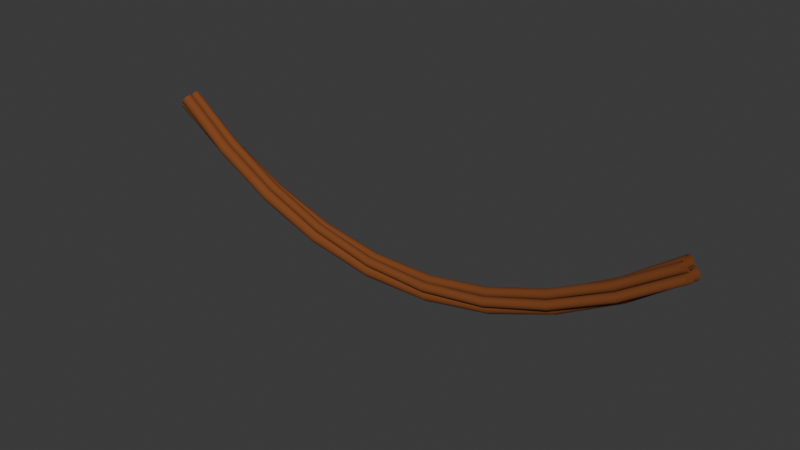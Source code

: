 # Source: Tilt.blend  (saved by Blender 4.0.36; exported with 4.5.12 LTS)
import bpy
from mathutils import Matrix  # noqa: F401  (used for matrix-valued properties, if any)

bpy.ops.wm.read_factory_settings(use_empty=True)
scene = bpy.context.scene
scene.name = 'Scene'

# ---- collections
col_collection = bpy.data.collections.new('Collection'); scene.collection.children.link(col_collection)

# ---- materials (node trees are filled in below, after node groups)
mat_rope_material = bpy.data.materials.new('Rope_Material')
mat_rope_material.use_transparent_shadow = False

# ---- node groups
ng_ropes = bpy.data.node_groups.new('Ropes', 'GeometryNodeTree')
_s = ng_ropes.interface.new_socket(name='Geometry', in_out='OUTPUT', socket_type='NodeSocketGeometry')
_s = ng_ropes.interface.new_socket(name='Attribute', in_out='OUTPUT', socket_type='NodeSocketFloat')
_s = ng_ropes.interface.new_socket(name='Geometry', in_out='INPUT', socket_type='NodeSocketGeometry')
ng_ropes.is_modifier = True
_N = ng_ropes.nodes; _L = ng_ropes.links
n0 = _N.new('NodeGroupOutput'); n0.name = 'Group Output'; n0.location = (1158, 38)
n1 = _N.new('NodeGroupInput'); n1.name = 'Group Input'; n1.location = (-612, 174)
n2 = _N.new('GeometryNodeSetCurveRadius'); n2.name = 'Set Curve Radius'; n2.location = (48, 133)
n2.inputs[2].default_value = 2.255
n3 = _N.new('GeometryNodeInputIndex'); n3.name = 'Index'; n3.location = (-434, -24)
n4 = _N.new('GeometryNodeResampleCurve'); n4.name = 'Resample Curve'; n4.location = (-248, 204)
n4.keep_last_segment = False
n4.inputs[3].default_value = 0.19
n5 = _N.new('ShaderNodeMath'); n5.name = 'Math'; n5.location = (-179, 40)
n5.operation = 'DIVIDE'
n5.inputs[1].default_value = 3.3
n6 = _N.new('GeometryNodeSetCurveTilt'); n6.name = 'Set Curve Tilt'; n6.location = (268, 94)
n7 = _N.new('GeometryNodeJoinGeometry'); n7.name = 'Join Geometry'; n7.location = (-499, -175)
n8 = _N.new('GeometryNodeTransform'); n8.name = 'Transform Geometry'; n8.location = (-693, -262)
n8.inputs[1].default_value = (0.2, 0.0, 0.0)
n9 = _N.new('GeometryNodeCurvePrimitiveCircle'); n9.name = 'Curve Circle.001'; n9.location = (-901, -291)
n9.inputs[0].default_value = 16
n9.inputs[4].default_value = 0.13
n10 = _N.new('GeometryNodeTransform'); n10.name = 'Transform Geometry.002'; n10.location = (-279, -256)
n10.inputs[1].default_value = (-0.1, 0.1, 0.0)
n11 = _N.new('NodeReroute'); n11.name = 'Reroute'; n11.location = (71, -489)
n11.width = 16
n11.socket_idname = 'NodeSocketGeometry'
n12 = _N.new('NodeReroute'); n12.name = 'Reroute.002'; n12.location = (-107, -490)
n12.width = 16
n12.socket_idname = 'NodeSocketGeometry'
n13 = _N.new('NodeReroute'); n13.name = 'Reroute.001'; n13.location = (-105, -292)
n13.width = 16
n13.socket_idname = 'NodeSocketGeometry'
n14 = _N.new('NodeReroute'); n14.name = 'Reroute.003'; n14.location = (68, -263)
n14.width = 16
n14.socket_idname = 'NodeSocketGeometry'
n15 = _N.new('GeometryNodeCurvePrimitiveCircle'); n15.name = 'Curve Circle'; n15.location = (-899, -133)
n15.inputs[0].default_value = 16
n15.inputs[4].default_value = 0.1
n16 = _N.new('GeometryNodeJoinGeometry'); n16.name = 'Join Geometry.001'; n16.location = (175, -153)
n17 = _N.new('GeometryNodeCurveToMesh'); n17.name = 'Curve to Mesh'; n17.location = (654, 44)
n18 = _N.new('GeometryNodeTransform'); n18.name = 'Transform Geometry.001'; n18.location = (-88, -150)
n18.inputs[1].default_value = (-0.1, -0.1, 0.0)
n19 = _N.new('GeometryNodeSplineParameter'); n19.name = 'Spline Parameter'; n19.location = (218, -259)
n20 = _N.new('GeometryNodeSetMaterial'); n20.name = 'Set Material'; n20.location = (935, 126)
n20.inputs[2].default_value = mat_rope_material
n21 = _N.new('GeometryNodeCaptureAttribute'); n21.name = 'Capture Attribute'; n21.location = (435, -97)
n21.capture_items.clear()
n22 = _N.new('GeometryNodeInputNamedAttribute'); n22.name = 'Named Attribute'; n22.location = (629, 44)
n22.inputs[0].default_value = 'radius'
n23 = _N.new('GeometryNodeSwitch'); n23.name = 'Switch'; n23.location = (629, 44)
n23.input_type = 'FLOAT'
n23.inputs[1].default_value = 1.0
_L.new(n8.outputs[0], n7.inputs[0])
_L.new(n15.outputs[0], n7.inputs[0])
_L.new(n9.outputs[0], n8.inputs[0])
_L.new(n7.outputs[0], n18.inputs[0])
_L.new(n2.outputs[0], n6.inputs[0])
_L.new(n1.outputs[0], n4.inputs[0])
_L.new(n4.outputs[0], n2.inputs[0])
_L.new(n5.outputs[0], n6.inputs[2])
_L.new(n3.outputs[0], n5.inputs[0])
_L.new(n7.outputs[0], n10.inputs[0])
_L.new(n14.outputs[0], n16.inputs[0])
_L.new(n18.outputs[0], n16.inputs[0])
_L.new(n6.outputs[0], n17.inputs[0])
_L.new(n21.outputs[0], n17.inputs[1])
_L.new(n12.outputs[0], n11.inputs[0])
_L.new(n10.outputs[0], n13.inputs[0])
_L.new(n13.outputs[0], n12.inputs[0])
_L.new(n11.outputs[0], n14.inputs[0])
_L.new(n20.outputs[0], n0.inputs[0])
_L.new(n16.outputs[0], n21.inputs[0])
_L.new(n19.outputs[0], n21.inputs[1])
_L.new(n21.outputs[1], n0.inputs[1])
_L.new(n17.outputs[0], n20.inputs[0])
_L.new(n22.outputs[1], n23.inputs[0])
_L.new(n22.outputs[0], n23.inputs[2])
_L.new(n23.outputs[0], n17.inputs[2])
n0.is_active_output = True

# ---- material node trees
mat_rope_material.use_nodes = True; mat_rope_material.node_tree.nodes.clear()
_N = mat_rope_material.node_tree.nodes; _L = mat_rope_material.node_tree.links
n0 = _N.new('ShaderNodeAttribute'); n0.name = 'Attribute'; n0.location = (-679, 243)
n0.attribute_name = 'spline_cord'
n1 = _N.new('ShaderNodeOutputMaterial'); n1.name = 'Material Output'; n1.location = (766, 327)
n2 = _N.new('ShaderNodeTexWave'); n2.name = 'Wave Texture'; n2.location = (-504, 225)
n2.inputs[1].default_value = 5.9
n2.inputs[2].default_value = 4.5
n2.inputs[3].default_value = 5.9
n2.inputs[4].default_value = 2.7
n2.inputs[5].default_value = 0.5231
n3 = _N.new('ShaderNodeBump'); n3.name = 'Bump'; n3.location = (21, 59)
n3.invert = True
n3.inputs[0].default_value = 0.275
n3.inputs[1].default_value = 1.0
n3.inputs[2].default_value = 1.0
n4 = _N.new('ShaderNodeBsdfPrincipled'); n4.name = 'Principled BSDF'; n4.location = (410, 319)
n4.inputs[2].default_value = 0.9273
n4.inputs[3].default_value = 1.45
n5 = _N.new('ShaderNodeValToRGB'); n5.name = 'Color Ramp'; n5.location = (-271, 337)
while len(n5.color_ramp.elements) > 1: n5.color_ramp.elements.remove(n5.color_ramp.elements[-1])
n5.color_ramp.elements[0].position = 0.5727; n5.color_ramp.elements[0].color = (0.0, 0.0, 0.0, 1.0)
_e = n5.color_ramp.elements.new(0.7818); _e.color = (1.0, 1.0, 1.0, 1.0)
n6 = _N.new('ShaderNodeMix'); n6.name = 'Mix'; n6.location = (41, 374)
n6.data_type = 'RGBA'
n6.inputs[6].default_value = (0.2087, 0.0578, 0.01033, 1.0)
n6.inputs[7].default_value = (0.1339, 0.03852, 0.007561, 1.0)
_L.new(n6.outputs[2], n4.inputs[0])
_L.new(n5.outputs[0], n6.inputs[0])
_L.new(n0.outputs[2], n2.inputs[0])
_L.new(n3.outputs[0], n4.inputs[5])
_L.new(n2.outputs[0], n5.inputs[0])
_L.new(n5.outputs[0], n3.inputs[3])
_L.new(n4.outputs[0], n1.inputs[0])
n1.is_active_output = True

# ---- world
world_world = bpy.data.worlds.new('World'); scene.world = world_world
world_world.use_nodes = True; world_world.node_tree.nodes.clear()
_N = world_world.node_tree.nodes; _L = world_world.node_tree.links
n0 = _N.new('ShaderNodeOutputWorld'); n0.name = 'World Output'; n0.location = (300, 300)
n1 = _N.new('ShaderNodeBackground'); n1.name = 'Background'; n1.location = (10, 300)
n1.inputs[0].default_value = (0.05088, 0.05088, 0.05088, 1.0)
_L.new(n1.outputs[0], n0.inputs[0])
n0.is_active_output = True
world_world.color = (0.05088, 0.05088, 0.05088)
world_world.use_sun_shadow = False
world_world.sun_shadow_jitter_overblur = 0.0

# ---- curves / text
cu_catenary = bpy.data.curves.new('Catenary', 'CURVE')
cu_catenary.dimensions = '3D'
_sp = cu_catenary.splines.new('BEZIER'); _sp.bezier_points.add(24)
_sp.bezier_points.foreach_set('co', [13.39, 0.0, 3.317, 12.28, 0.0, 2.488, 11.16, 0.0, 1.73, 10.05, 0.0, 1.045, 8.93, 0.0, 0.4316, 7.813, 0.0, -0.1094, 6.697, 0.0, -0.5783, 5.581, 0.0, -0.9751, 4.465, 0.0, -1.3, 3.349, 0.0, -1.552, 2.232, 0.0, -1.733, 1.116, 0.0, -1.841, 9.537e-07, 0.0, -1.877, -1.116, 0.0, -1.841, -2.232, 0.0, -1.733, -3.349, 0.0, -1.552, -4.465, 0.0, -1.3, -5.581, 0.0, -0.9751, -6.697, 0.0, -0.5783, -7.813, 0.0, -0.1094, -8.93, 0.0, 0.4316, -10.05, 0.0, 1.045, -11.16, 0.0, 1.73, -12.28, 0.0, 2.488, -13.39, 0.0, 3.317])
_sp.bezier_points.foreach_set('handle_left', [13.83, 0.0, 3.641, 12.72, 0.0, 2.802, 11.6, 0.0, 2.016, 10.49, 0.0, 1.302, 9.371, 0.0, 0.6599, 8.255, 0.0, 0.09005, 7.138, 0.0, -0.4076, 6.021, 0.0, -0.833, 4.904, 0.0, -1.186, 3.787, 0.0, -1.467, 2.67, 0.0, -1.676, 1.553, 0.0, -1.813, 0.436, 0.0, -1.877, -0.6811, 0.0, -1.869, -1.798, 0.0, -1.789, -2.915, 0.0, -1.636, -4.032, 0.0, -1.412, -5.149, 0.0, -1.115, -6.266, 0.0, -0.7454, -7.383, 0.0, -0.3041, -8.499, 0.0, 0.2094, -9.616, 0.0, 0.795, -10.73, 0.0, 1.453, -11.85, 0.0, 2.183, -12.96, 0.0, 2.993])
_sp.bezier_points.foreach_set('handle_right', [12.96, 0.0, 2.993, 11.85, 0.0, 2.183, 10.73, 0.0, 1.453, 9.616, 0.0, 0.795, 8.499, 0.0, 0.2094, 7.383, 0.0, -0.3041, 6.266, 0.0, -0.7454, 5.149, 0.0, -1.115, 4.032, 0.0, -1.412, 2.915, 0.0, -1.636, 1.798, 0.0, -1.789, 0.6811, 0.0, -1.869, -0.436, 0.0, -1.877, -1.553, 0.0, -1.813, -2.67, 0.0, -1.676, -3.787, 0.0, -1.467, -4.904, 0.0, -1.186, -6.021, 0.0, -0.833, -7.138, 0.0, -0.4076, -8.255, 0.0, 0.09005, -9.371, 0.0, 0.6599, -10.49, 0.0, 1.302, -11.6, 0.0, 2.016, -12.72, 0.0, 2.802, -13.83, 0.0, 3.641])
for _p, _l, _r in zip(_sp.bezier_points, ['AUTO', 'AUTO', 'AUTO', 'AUTO', 'AUTO', 'AUTO', 'AUTO', 'AUTO', 'AUTO', 'AUTO', 'AUTO', 'AUTO', 'AUTO', 'AUTO', 'AUTO', 'AUTO', 'AUTO', 'AUTO', 'AUTO', 'AUTO', 'AUTO', 'AUTO', 'AUTO', 'AUTO', 'AUTO'], ['AUTO', 'AUTO', 'AUTO', 'AUTO', 'AUTO', 'AUTO', 'AUTO', 'AUTO', 'AUTO', 'AUTO', 'AUTO', 'AUTO', 'AUTO', 'AUTO', 'AUTO', 'AUTO', 'AUTO', 'AUTO', 'AUTO', 'AUTO', 'AUTO', 'AUTO', 'AUTO', 'AUTO', 'AUTO']): _p.handle_left_type = _l; _p.handle_right_type = _r
_sp.tilt_interpolation = 'BSPLINE'
_sp.radius_interpolation = 'BSPLINE'
_sp.resolution_u = 7
cu_catenary.materials.append(mat_rope_material)
cu_catenary.bevel_resolution = 0
cu_catenary.resolution_u = 7
cu_catenary.fill_mode = 'FULL'

# ---- objects
ob_catenary = bpy.data.objects.new('Catenary', cu_catenary)

# ---- transforms, parenting, visibility, modifiers, constraints
ob_catenary.location = (-13.39, 0.0, 21.74)
_m = ob_catenary.modifiers.new('GeometryNodes', 'NODES')
_m.node_group = ng_ropes

# ---- collection membership
scene.collection.objects.link(ob_catenary)

# ---- scene / render settings (as saved in the file)
scene.frame_start = 1; scene.frame_end = 250; scene.frame_set(4)
scene.render.engine = 'BLENDER_EEVEE_NEXT'
scene.cycles.sampling_pattern = 'TABULATED_SOBOL'
bpy.context.view_layer.update()

# ---- added for rendering (the .blend has no active camera and no usable light): camera, sun
cam_auto = bpy.data.cameras.new('AutoCamera')
cam_auto.lens = 50.0
cam_auto.sensor_width = 36.0
cam_auto.clip_end = 1000.0
ob_auto_camera = bpy.data.objects.new('AutoCamera', cam_auto)
scene.collection.objects.link(ob_auto_camera)
ob_auto_camera.location = (14.1231, -33.021, 44.4741)
ob_auto_camera.rotation_euler = (1.09748, -7.21219e-08, 0.694738)
scene.camera = ob_auto_camera
light_auto_sun = bpy.data.lights.new('AutoSun', 'SUN')
light_auto_sun.energy = 3.0
light_auto_sun.angle = 0.0523599
ob_auto_sun = bpy.data.objects.new('AutoSun', light_auto_sun)
scene.collection.objects.link(ob_auto_sun)
ob_auto_sun.rotation_euler = (0.872665, 0.174533, 0.523599)
bpy.context.view_layer.update()

